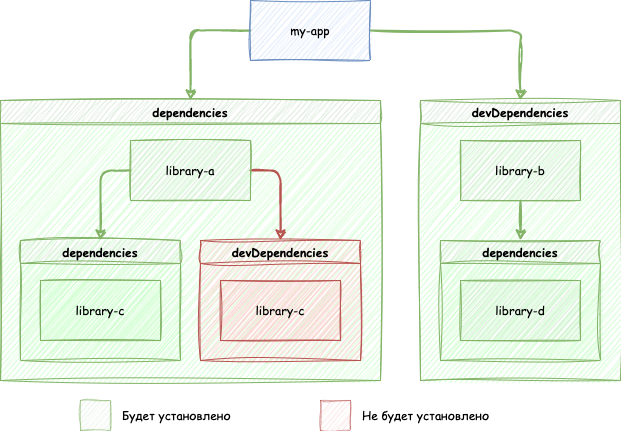

The diagram above was exported from draw.io. Its source (the exported page's mxGraphModel, read from the mxfile embedded in the PNG):
<mxGraphModel dx="777" dy="671" grid="1" gridSize="10" guides="1" tooltips="1" connect="1" arrows="1" fold="1" page="1" pageScale="1" pageWidth="827" pageHeight="1169" math="0" shadow="0">
  <root>
    <mxCell id="0" />
    <mxCell id="1" parent="0" />
    <mxCell id="12" style="edgeStyle=orthogonalEdgeStyle;html=1;exitX=1;exitY=0.5;exitDx=0;exitDy=0;entryX=0.5;entryY=0;entryDx=0;entryDy=0;strokeWidth=2;fontFamily=Comic Sans MS;sketch=1;curveFitting=1;jiggle=2;fillColor=#d5e8d4;strokeColor=#82b366;" parent="1" source="2" target="6" edge="1">
      <mxGeometry relative="1" as="geometry" />
    </mxCell>
    <mxCell id="19" style="edgeStyle=orthogonalEdgeStyle;sketch=1;html=1;exitX=0;exitY=0.5;exitDx=0;exitDy=0;entryX=0.5;entryY=0;entryDx=0;entryDy=0;strokeWidth=2;fontFamily=Comic Sans MS;fillColor=#d5e8d4;strokeColor=#82b366;" parent="1" source="2" target="5" edge="1">
      <mxGeometry relative="1" as="geometry" />
    </mxCell>
    <mxCell id="2" value="my-app" style="rounded=0;whiteSpace=wrap;html=1;sketch=1;curveFitting=1;jiggle=2;fontFamily=Comic Sans MS;fillColor=#dae8fc;strokeColor=#6c8ebf;" parent="1" vertex="1">
      <mxGeometry x="330" y="60" width="120" height="60" as="geometry" />
    </mxCell>
    <mxCell id="5" value="dependencies" style="swimlane;swimlaneFillColor=#CCFFCC;sketch=1;curveFitting=1;jiggle=2;fontFamily=Comic Sans MS;fillColor=#d5e8d4;strokeColor=#82b366;" parent="1" vertex="1">
      <mxGeometry x="80" y="160" width="380" height="280" as="geometry" />
    </mxCell>
    <mxCell id="17" style="edgeStyle=orthogonalEdgeStyle;sketch=1;html=1;exitX=0;exitY=0.5;exitDx=0;exitDy=0;entryX=0.5;entryY=0;entryDx=0;entryDy=0;strokeWidth=2;fontFamily=Comic Sans MS;fillColor=#d5e8d4;strokeColor=#82b366;" parent="5" source="7" target="13" edge="1">
      <mxGeometry relative="1" as="geometry" />
    </mxCell>
    <mxCell id="18" style="edgeStyle=orthogonalEdgeStyle;sketch=1;html=1;exitX=1;exitY=0.5;exitDx=0;exitDy=0;entryX=0.5;entryY=0;entryDx=0;entryDy=0;strokeWidth=2;fontFamily=Comic Sans MS;fillColor=#f8cecc;strokeColor=#b85450;" parent="5" source="7" target="15" edge="1">
      <mxGeometry relative="1" as="geometry" />
    </mxCell>
    <mxCell id="7" value="library-a" style="rounded=0;whiteSpace=wrap;html=1;sketch=1;fontFamily=Comic Sans MS;fillColor=#d5e8d4;strokeColor=#82b366;" parent="5" vertex="1">
      <mxGeometry x="130" y="40" width="120" height="60" as="geometry" />
    </mxCell>
    <mxCell id="13" value="dependencies" style="swimlane;swimlaneFillColor=#CCFFCC;sketch=1;curveFitting=1;jiggle=2;fontFamily=Comic Sans MS;fillColor=#d5e8d4;strokeColor=#82b366;" parent="5" vertex="1">
      <mxGeometry x="20" y="140" width="160" height="120" as="geometry" />
    </mxCell>
    <mxCell id="14" value="library-c" style="rounded=0;whiteSpace=wrap;html=1;sketch=1;fontFamily=Comic Sans MS;fillColor=#CCFFCC;strokeColor=#82b366;" parent="13" vertex="1">
      <mxGeometry x="20" y="40" width="120" height="60" as="geometry" />
    </mxCell>
    <mxCell id="15" value="devDependencies" style="swimlane;swimlaneFillColor=#FFCCCC;fontFamily=Comic Sans MS;fillColor=#f8cecc;strokeColor=#b85450;sketch=1;curveFitting=1;jiggle=2;" parent="5" vertex="1">
      <mxGeometry x="200" y="140" width="160" height="120" as="geometry" />
    </mxCell>
    <mxCell id="16" value="library-c" style="rounded=0;whiteSpace=wrap;html=1;sketch=1;fontFamily=Comic Sans MS;fillColor=#FFCCCC;strokeColor=#b85450;" parent="15" vertex="1">
      <mxGeometry x="20" y="40" width="120" height="60" as="geometry" />
    </mxCell>
    <mxCell id="6" value="devDependencies" style="swimlane;swimlaneFillColor=#CCFFCC;sketch=1;curveFitting=1;jiggle=2;fontFamily=Comic Sans MS;fillColor=#d5e8d4;strokeColor=#82b366;" parent="1" vertex="1">
      <mxGeometry x="500" y="160" width="200" height="280" as="geometry" />
    </mxCell>
    <mxCell id="11" style="edgeStyle=none;html=1;exitX=0.5;exitY=1;exitDx=0;exitDy=0;entryX=0.5;entryY=0;entryDx=0;entryDy=0;fontFamily=Comic Sans MS;strokeWidth=2;sketch=1;curveFitting=1;jiggle=2;fillColor=#d5e8d4;strokeColor=#82b366;" parent="6" source="8" target="9" edge="1">
      <mxGeometry relative="1" as="geometry" />
    </mxCell>
    <mxCell id="8" value="library-b" style="rounded=0;whiteSpace=wrap;html=1;sketch=1;fontFamily=Comic Sans MS;fillColor=#d5e8d4;strokeColor=#82b366;" parent="6" vertex="1">
      <mxGeometry x="40" y="40" width="120" height="60" as="geometry" />
    </mxCell>
    <mxCell id="9" value="dependencies" style="swimlane;swimlaneFillColor=#CCFFCC;sketch=1;curveFitting=1;jiggle=2;fontFamily=Comic Sans MS;fillColor=#d5e8d4;strokeColor=#82b366;" parent="6" vertex="1">
      <mxGeometry x="20" y="140" width="160" height="120" as="geometry" />
    </mxCell>
    <mxCell id="10" value="library-d" style="rounded=0;whiteSpace=wrap;html=1;sketch=1;fontFamily=Comic Sans MS;fillColor=#d5e8d4;strokeColor=#82b366;" parent="9" vertex="1">
      <mxGeometry x="20" y="40" width="120" height="60" as="geometry" />
    </mxCell>
    <mxCell id="20" value="" style="rounded=0;whiteSpace=wrap;html=1;fontFamily=Comic Sans MS;fillColor=#d5e8d4;opacity=50;sketch=1;curveFitting=1;jiggle=2;strokeColor=#82b366;" parent="1" vertex="1">
      <mxGeometry x="160" y="460" width="30" height="30" as="geometry" />
    </mxCell>
    <mxCell id="21" value="" style="rounded=0;whiteSpace=wrap;html=1;fontFamily=Comic Sans MS;fillColor=#f8cecc;opacity=50;sketch=1;curveFitting=1;jiggle=2;strokeColor=#b85450;" parent="1" vertex="1">
      <mxGeometry x="400" y="460" width="30" height="30" as="geometry" />
    </mxCell>
    <mxCell id="22" value="Будет установлено" style="text;html=1;strokeColor=none;fillColor=none;align=left;verticalAlign=middle;whiteSpace=wrap;rounded=0;sketch=1;fontFamily=Comic Sans MS;opacity=50;" parent="1" vertex="1">
      <mxGeometry x="200" y="460" width="180" height="30" as="geometry" />
    </mxCell>
    <mxCell id="23" value="Не будет установлено" style="text;html=1;strokeColor=none;fillColor=none;align=left;verticalAlign=middle;whiteSpace=wrap;rounded=0;sketch=1;fontFamily=Comic Sans MS;opacity=50;" parent="1" vertex="1">
      <mxGeometry x="440" y="460" width="180" height="30" as="geometry" />
    </mxCell>
  </root>
</mxGraphModel>